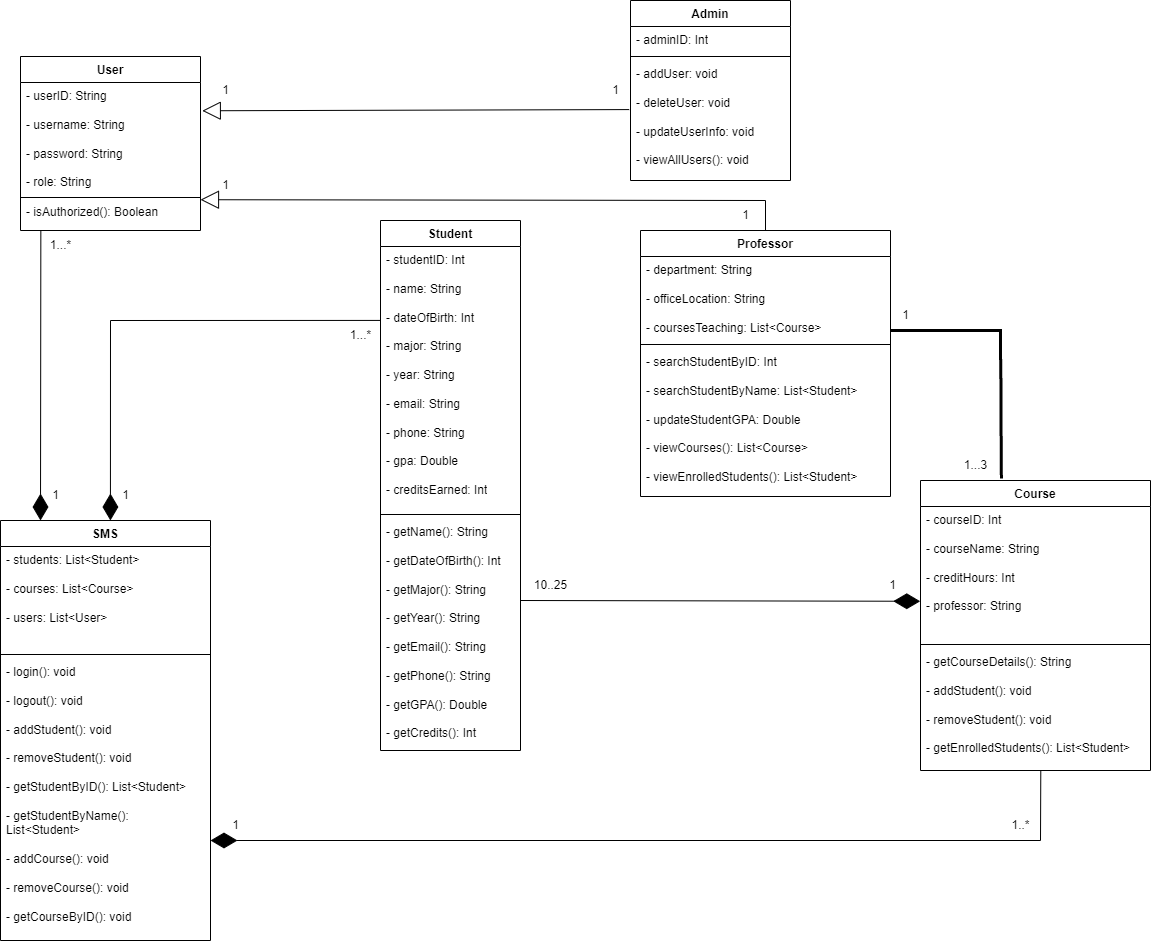

The diagram above was exported from draw.io. Its source (the exported page's mxGraphModel, read from the mxfile embedded in the PNG):
<mxGraphModel dx="2699" dy="977" grid="1" gridSize="10" guides="1" tooltips="1" connect="1" arrows="1" fold="1" page="1" pageScale="1" pageWidth="827" pageHeight="1169" math="0" shadow="0">
  <root>
    <mxCell id="WIyWlLk6GJQsqaUBKTNV-0" />
    <mxCell id="WIyWlLk6GJQsqaUBKTNV-1" parent="WIyWlLk6GJQsqaUBKTNV-0" />
    <mxCell id="zS47Xuw-DA11DCwyIxi2-0" value="User" style="swimlane;fontStyle=1;align=center;verticalAlign=top;childLayout=stackLayout;horizontal=1;startSize=26;horizontalStack=0;resizeParent=1;resizeParentMax=0;resizeLast=0;collapsible=1;marginBottom=0;whiteSpace=wrap;html=1;" parent="WIyWlLk6GJQsqaUBKTNV-1" vertex="1">
      <mxGeometry x="-60" y="136" width="180" height="174" as="geometry" />
    </mxCell>
    <mxCell id="zS47Xuw-DA11DCwyIxi2-1" value="- userID: String&lt;div&gt;&lt;br&gt;&lt;div&gt;- username: String&lt;/div&gt;&lt;div&gt;&lt;br&gt;&lt;/div&gt;&lt;div&gt;- password: String&lt;/div&gt;&lt;div&gt;&lt;br&gt;&lt;/div&gt;&lt;div&gt;- role: String&lt;/div&gt;&lt;/div&gt;" style="text;strokeColor=none;fillColor=none;align=left;verticalAlign=top;spacingLeft=4;spacingRight=4;overflow=hidden;rotatable=0;points=[[0,0.5],[1,0.5]];portConstraint=eastwest;whiteSpace=wrap;html=1;" parent="zS47Xuw-DA11DCwyIxi2-0" vertex="1">
      <mxGeometry y="26" width="180" height="114" as="geometry" />
    </mxCell>
    <mxCell id="zS47Xuw-DA11DCwyIxi2-2" value="" style="line;strokeWidth=1;fillColor=none;align=left;verticalAlign=middle;spacingTop=-1;spacingLeft=3;spacingRight=3;rotatable=0;labelPosition=right;points=[];portConstraint=eastwest;strokeColor=inherit;" parent="zS47Xuw-DA11DCwyIxi2-0" vertex="1">
      <mxGeometry y="140" width="180" height="2" as="geometry" />
    </mxCell>
    <mxCell id="zS47Xuw-DA11DCwyIxi2-3" value="&lt;div&gt;&lt;span style=&quot;background-color: initial;&quot;&gt;- isAuthorized(): Boolean&lt;/span&gt;&lt;br&gt;&lt;/div&gt;" style="text;strokeColor=none;fillColor=none;align=left;verticalAlign=top;spacingLeft=4;spacingRight=4;overflow=hidden;rotatable=0;points=[[0,0.5],[1,0.5]];portConstraint=eastwest;whiteSpace=wrap;html=1;" parent="zS47Xuw-DA11DCwyIxi2-0" vertex="1">
      <mxGeometry y="142" width="180" height="32" as="geometry" />
    </mxCell>
    <mxCell id="zS47Xuw-DA11DCwyIxi2-4" value="Student" style="swimlane;fontStyle=1;align=center;verticalAlign=top;childLayout=stackLayout;horizontal=1;startSize=26;horizontalStack=0;resizeParent=1;resizeParentMax=0;resizeLast=0;collapsible=1;marginBottom=0;whiteSpace=wrap;html=1;" parent="WIyWlLk6GJQsqaUBKTNV-1" vertex="1">
      <mxGeometry x="300" y="300" width="140" height="530" as="geometry" />
    </mxCell>
    <mxCell id="zS47Xuw-DA11DCwyIxi2-5" value="- studentID: Int&lt;div&gt;&lt;br&gt;&lt;div&gt;- name: String&lt;/div&gt;&lt;div&gt;&lt;br&gt;&lt;/div&gt;&lt;div&gt;- dateOfBirth: Int&lt;/div&gt;&lt;div&gt;&lt;br&gt;&lt;/div&gt;&lt;div&gt;- major: String&lt;/div&gt;&lt;div&gt;&lt;br&gt;&lt;/div&gt;&lt;div&gt;- year: String&lt;/div&gt;&lt;div&gt;&lt;br&gt;&lt;/div&gt;&lt;div&gt;- email: String&lt;/div&gt;&lt;div&gt;&lt;br&gt;&lt;/div&gt;&lt;div&gt;- phone: String&lt;/div&gt;&lt;div&gt;&lt;br&gt;&lt;/div&gt;&lt;div&gt;- gpa: Double&lt;/div&gt;&lt;div&gt;&lt;br&gt;&lt;/div&gt;&lt;div&gt;- creditsEarned: Int&lt;/div&gt;&lt;/div&gt;" style="text;strokeColor=none;fillColor=none;align=left;verticalAlign=top;spacingLeft=4;spacingRight=4;overflow=hidden;rotatable=0;points=[[0,0.5],[1,0.5]];portConstraint=eastwest;whiteSpace=wrap;html=1;" parent="zS47Xuw-DA11DCwyIxi2-4" vertex="1">
      <mxGeometry y="26" width="140" height="264" as="geometry" />
    </mxCell>
    <mxCell id="zS47Xuw-DA11DCwyIxi2-6" value="" style="line;strokeWidth=1;fillColor=none;align=left;verticalAlign=middle;spacingTop=-1;spacingLeft=3;spacingRight=3;rotatable=0;labelPosition=right;points=[];portConstraint=eastwest;strokeColor=inherit;" parent="zS47Xuw-DA11DCwyIxi2-4" vertex="1">
      <mxGeometry y="290" width="140" height="8" as="geometry" />
    </mxCell>
    <mxCell id="zS47Xuw-DA11DCwyIxi2-7" value="- getName(): String&lt;div&gt;&lt;br&gt;&lt;/div&gt;&lt;div&gt;- getDateOfBirth(): Int&lt;/div&gt;&lt;div&gt;&lt;br&gt;&lt;/div&gt;&lt;div&gt;- getMajor(): String&lt;/div&gt;&lt;div&gt;&lt;br&gt;&lt;/div&gt;&lt;div&gt;- getYear(): String&lt;/div&gt;&lt;div&gt;&lt;br&gt;&lt;/div&gt;&lt;div&gt;- getEmail(): String&lt;/div&gt;&lt;div&gt;&lt;br&gt;&lt;/div&gt;&lt;div&gt;- getPhone(): String&lt;/div&gt;&lt;div&gt;&lt;br&gt;&lt;/div&gt;&lt;div&gt;- getGPA(): Double&lt;/div&gt;&lt;div&gt;&lt;br&gt;&lt;/div&gt;&lt;div&gt;- getCredits(): Int&lt;/div&gt;" style="text;strokeColor=none;fillColor=none;align=left;verticalAlign=top;spacingLeft=4;spacingRight=4;overflow=hidden;rotatable=0;points=[[0,0.5],[1,0.5]];portConstraint=eastwest;whiteSpace=wrap;html=1;" parent="zS47Xuw-DA11DCwyIxi2-4" vertex="1">
      <mxGeometry y="298" width="140" height="232" as="geometry" />
    </mxCell>
    <mxCell id="zS47Xuw-DA11DCwyIxi2-20" value="Admin" style="swimlane;fontStyle=1;align=center;verticalAlign=top;childLayout=stackLayout;horizontal=1;startSize=26;horizontalStack=0;resizeParent=1;resizeParentMax=0;resizeLast=0;collapsible=1;marginBottom=0;whiteSpace=wrap;html=1;" parent="WIyWlLk6GJQsqaUBKTNV-1" vertex="1">
      <mxGeometry x="550" y="80" width="160" height="180" as="geometry" />
    </mxCell>
    <mxCell id="zS47Xuw-DA11DCwyIxi2-21" value="- adminID: Int" style="text;strokeColor=none;fillColor=none;align=left;verticalAlign=top;spacingLeft=4;spacingRight=4;overflow=hidden;rotatable=0;points=[[0,0.5],[1,0.5]];portConstraint=eastwest;whiteSpace=wrap;html=1;" parent="zS47Xuw-DA11DCwyIxi2-20" vertex="1">
      <mxGeometry y="26" width="160" height="26" as="geometry" />
    </mxCell>
    <mxCell id="zS47Xuw-DA11DCwyIxi2-22" value="" style="line;strokeWidth=1;fillColor=none;align=left;verticalAlign=middle;spacingTop=-1;spacingLeft=3;spacingRight=3;rotatable=0;labelPosition=right;points=[];portConstraint=eastwest;strokeColor=inherit;" parent="zS47Xuw-DA11DCwyIxi2-20" vertex="1">
      <mxGeometry y="52" width="160" height="8" as="geometry" />
    </mxCell>
    <mxCell id="zS47Xuw-DA11DCwyIxi2-23" value="&lt;div&gt;- addUser: void&lt;/div&gt;&lt;div&gt;&lt;br&gt;&lt;/div&gt;&lt;div&gt;- deleteUser: void&lt;/div&gt;&lt;div&gt;&lt;br&gt;&lt;/div&gt;&lt;div&gt;- updateUserInfo: void&lt;/div&gt;&lt;div&gt;&lt;br&gt;&lt;/div&gt;&lt;div&gt;- viewAllUsers(): void&lt;/div&gt;" style="text;strokeColor=none;fillColor=none;align=left;verticalAlign=top;spacingLeft=4;spacingRight=4;overflow=hidden;rotatable=0;points=[[0,0.5],[1,0.5]];portConstraint=eastwest;whiteSpace=wrap;html=1;" parent="zS47Xuw-DA11DCwyIxi2-20" vertex="1">
      <mxGeometry y="60" width="160" height="120" as="geometry" />
    </mxCell>
    <mxCell id="zS47Xuw-DA11DCwyIxi2-24" value="Professor" style="swimlane;fontStyle=1;align=center;verticalAlign=top;childLayout=stackLayout;horizontal=1;startSize=26;horizontalStack=0;resizeParent=1;resizeParentMax=0;resizeLast=0;collapsible=1;marginBottom=0;whiteSpace=wrap;html=1;" parent="WIyWlLk6GJQsqaUBKTNV-1" vertex="1">
      <mxGeometry x="560" y="310" width="250" height="266" as="geometry" />
    </mxCell>
    <mxCell id="zS47Xuw-DA11DCwyIxi2-25" value="- department: String&lt;div&gt;&lt;br&gt;&lt;/div&gt;&lt;div&gt;- officeLocation: String&lt;/div&gt;&lt;div&gt;&lt;br&gt;&lt;/div&gt;&lt;div&gt;- coursesTeaching: List&amp;lt;Course&amp;gt;&lt;br&gt;&lt;div&gt;&lt;br&gt;&lt;/div&gt;&lt;/div&gt;" style="text;strokeColor=none;fillColor=none;align=left;verticalAlign=top;spacingLeft=4;spacingRight=4;overflow=hidden;rotatable=0;points=[[0,0.5],[1,0.5]];portConstraint=eastwest;whiteSpace=wrap;html=1;" parent="zS47Xuw-DA11DCwyIxi2-24" vertex="1">
      <mxGeometry y="26" width="250" height="84" as="geometry" />
    </mxCell>
    <mxCell id="zS47Xuw-DA11DCwyIxi2-26" value="" style="line;strokeWidth=1;fillColor=none;align=left;verticalAlign=middle;spacingTop=-1;spacingLeft=3;spacingRight=3;rotatable=0;labelPosition=right;points=[];portConstraint=eastwest;strokeColor=inherit;" parent="zS47Xuw-DA11DCwyIxi2-24" vertex="1">
      <mxGeometry y="110" width="250" height="8" as="geometry" />
    </mxCell>
    <mxCell id="zS47Xuw-DA11DCwyIxi2-27" value="&lt;div&gt;- searchStudentByID: Int&lt;/div&gt;&lt;div&gt;&lt;br&gt;&lt;/div&gt;&lt;div&gt;- searchStudentByName: List&amp;lt;Student&amp;gt;&lt;/div&gt;&lt;div&gt;&lt;br&gt;&lt;/div&gt;&lt;div&gt;- updateStudentGPA: Double&lt;/div&gt;&lt;div&gt;&lt;br&gt;&lt;/div&gt;&lt;div&gt;- viewCourses(): List&amp;lt;Course&amp;gt;&lt;/div&gt;&lt;div&gt;&lt;br&gt;&lt;/div&gt;&lt;div&gt;- viewEnrolledStudents(): List&amp;lt;Student&amp;gt;&lt;/div&gt;" style="text;strokeColor=none;fillColor=none;align=left;verticalAlign=top;spacingLeft=4;spacingRight=4;overflow=hidden;rotatable=0;points=[[0,0.5],[1,0.5]];portConstraint=eastwest;whiteSpace=wrap;html=1;" parent="zS47Xuw-DA11DCwyIxi2-24" vertex="1">
      <mxGeometry y="118" width="250" height="148" as="geometry" />
    </mxCell>
    <mxCell id="zS47Xuw-DA11DCwyIxi2-28" value="Course" style="swimlane;fontStyle=1;align=center;verticalAlign=top;childLayout=stackLayout;horizontal=1;startSize=26;horizontalStack=0;resizeParent=1;resizeParentMax=0;resizeLast=0;collapsible=1;marginBottom=0;whiteSpace=wrap;html=1;" parent="WIyWlLk6GJQsqaUBKTNV-1" vertex="1">
      <mxGeometry x="840" y="560" width="230" height="290" as="geometry" />
    </mxCell>
    <mxCell id="zS47Xuw-DA11DCwyIxi2-29" value="- courseID: Int&lt;div&gt;&lt;br&gt;&lt;div&gt;- courseName: String&lt;/div&gt;&lt;div&gt;&lt;br&gt;&lt;/div&gt;&lt;div&gt;- creditHours: Int&lt;/div&gt;&lt;div&gt;&lt;br&gt;&lt;/div&gt;&lt;div&gt;- professor: String&lt;/div&gt;&lt;/div&gt;" style="text;strokeColor=none;fillColor=none;align=left;verticalAlign=top;spacingLeft=4;spacingRight=4;overflow=hidden;rotatable=0;points=[[0,0.5],[1,0.5]];portConstraint=eastwest;whiteSpace=wrap;html=1;" parent="zS47Xuw-DA11DCwyIxi2-28" vertex="1">
      <mxGeometry y="26" width="230" height="134" as="geometry" />
    </mxCell>
    <mxCell id="zS47Xuw-DA11DCwyIxi2-30" value="" style="line;strokeWidth=1;fillColor=none;align=left;verticalAlign=middle;spacingTop=-1;spacingLeft=3;spacingRight=3;rotatable=0;labelPosition=right;points=[];portConstraint=eastwest;strokeColor=inherit;" parent="zS47Xuw-DA11DCwyIxi2-28" vertex="1">
      <mxGeometry y="160" width="230" height="8" as="geometry" />
    </mxCell>
    <mxCell id="zS47Xuw-DA11DCwyIxi2-31" value="- getCourseDetails(): String&lt;div&gt;&lt;br&gt;&lt;div&gt;- addStudent(): void&lt;/div&gt;&lt;div&gt;&lt;br&gt;&lt;/div&gt;&lt;div&gt;- removeStudent(): void&lt;/div&gt;&lt;/div&gt;&lt;div&gt;&lt;br&gt;&lt;/div&gt;&lt;div&gt;- getEnrolledStudents(): List&amp;lt;Student&amp;gt;&lt;/div&gt;" style="text;strokeColor=none;fillColor=none;align=left;verticalAlign=top;spacingLeft=4;spacingRight=4;overflow=hidden;rotatable=0;points=[[0,0.5],[1,0.5]];portConstraint=eastwest;whiteSpace=wrap;html=1;" parent="zS47Xuw-DA11DCwyIxi2-28" vertex="1">
      <mxGeometry y="168" width="230" height="122" as="geometry" />
    </mxCell>
    <mxCell id="zS47Xuw-DA11DCwyIxi2-32" value="SMS" style="swimlane;fontStyle=1;align=center;verticalAlign=top;childLayout=stackLayout;horizontal=1;startSize=26;horizontalStack=0;resizeParent=1;resizeParentMax=0;resizeLast=0;collapsible=1;marginBottom=0;whiteSpace=wrap;html=1;" parent="WIyWlLk6GJQsqaUBKTNV-1" vertex="1">
      <mxGeometry x="-80" y="600" width="210" height="420" as="geometry" />
    </mxCell>
    <mxCell id="zS47Xuw-DA11DCwyIxi2-33" value="- students: List&amp;lt;Student&amp;gt;&amp;nbsp;&lt;div&gt;&lt;br&gt;&lt;div&gt;- courses: List&amp;lt;Course&amp;gt;&lt;br&gt;&lt;/div&gt;&lt;div&gt;&lt;br&gt;&lt;/div&gt;&lt;div&gt;- users: List&amp;lt;User&amp;gt;&lt;/div&gt;&lt;div&gt;&lt;br&gt;&lt;/div&gt;&lt;div&gt;&lt;br&gt;&lt;/div&gt;&lt;/div&gt;" style="text;strokeColor=none;fillColor=none;align=left;verticalAlign=top;spacingLeft=4;spacingRight=4;overflow=hidden;rotatable=0;points=[[0,0.5],[1,0.5]];portConstraint=eastwest;whiteSpace=wrap;html=1;" parent="zS47Xuw-DA11DCwyIxi2-32" vertex="1">
      <mxGeometry y="26" width="210" height="104" as="geometry" />
    </mxCell>
    <mxCell id="zS47Xuw-DA11DCwyIxi2-34" value="" style="line;strokeWidth=1;fillColor=none;align=left;verticalAlign=middle;spacingTop=-1;spacingLeft=3;spacingRight=3;rotatable=0;labelPosition=right;points=[];portConstraint=eastwest;strokeColor=inherit;" parent="zS47Xuw-DA11DCwyIxi2-32" vertex="1">
      <mxGeometry y="130" width="210" height="8" as="geometry" />
    </mxCell>
    <mxCell id="zS47Xuw-DA11DCwyIxi2-35" value="&lt;div&gt;- login(): void&lt;/div&gt;&lt;div&gt;&lt;br&gt;&lt;/div&gt;&lt;div&gt;- logout(): void&lt;/div&gt;&lt;div&gt;&lt;br&gt;&lt;/div&gt;- addStudent(): void&lt;div&gt;&lt;br&gt;&lt;div&gt;- removeStudent(): void&lt;/div&gt;&lt;div&gt;&lt;br&gt;&lt;/div&gt;&lt;div&gt;- getStudentByID(): List&amp;lt;Student&amp;gt;&lt;/div&gt;&lt;/div&gt;&lt;div&gt;&lt;br&gt;&lt;/div&gt;&lt;div&gt;- getStudentByName(): List&amp;lt;Student&amp;gt;&lt;/div&gt;&lt;div&gt;&lt;br&gt;&lt;/div&gt;&lt;div&gt;- addCourse(): void&lt;/div&gt;&lt;div&gt;&lt;br&gt;&lt;/div&gt;&lt;div&gt;- removeCourse(): void&lt;/div&gt;&lt;div&gt;&lt;br&gt;&lt;/div&gt;&lt;div&gt;- getCourseByID(): void&lt;/div&gt;" style="text;strokeColor=none;fillColor=none;align=left;verticalAlign=top;spacingLeft=4;spacingRight=4;overflow=hidden;rotatable=0;points=[[0,0.5],[1,0.5]];portConstraint=eastwest;whiteSpace=wrap;html=1;" parent="zS47Xuw-DA11DCwyIxi2-32" vertex="1">
      <mxGeometry y="138" width="210" height="282" as="geometry" />
    </mxCell>
    <mxCell id="zS47Xuw-DA11DCwyIxi2-37" value="" style="endArrow=block;endSize=16;endFill=0;html=1;rounded=0;exitX=1.006;exitY=0.322;exitDx=0;exitDy=0;exitPerimeter=0;entryX=1;entryY=0.038;entryDx=0;entryDy=0;entryPerimeter=0;" parent="WIyWlLk6GJQsqaUBKTNV-1" edge="1" target="zS47Xuw-DA11DCwyIxi2-3">
      <mxGeometry width="160" relative="1" as="geometry">
        <mxPoint x="685" y="310" as="sourcePoint" />
        <mxPoint x="120" y="253.45038167938947" as="targetPoint" />
        <Array as="points">
          <mxPoint x="685" y="280" />
        </Array>
      </mxGeometry>
    </mxCell>
    <mxCell id="zS47Xuw-DA11DCwyIxi2-39" value="1" style="text;html=1;align=center;verticalAlign=middle;resizable=0;points=[];autosize=1;strokeColor=none;fillColor=none;" parent="WIyWlLk6GJQsqaUBKTNV-1" vertex="1">
      <mxGeometry x="130" y="155" width="30" height="30" as="geometry" />
    </mxCell>
    <mxCell id="zS47Xuw-DA11DCwyIxi2-40" value="1" style="text;html=1;align=center;verticalAlign=middle;resizable=0;points=[];autosize=1;strokeColor=none;fillColor=none;" parent="WIyWlLk6GJQsqaUBKTNV-1" vertex="1">
      <mxGeometry x="520" y="155" width="30" height="30" as="geometry" />
    </mxCell>
    <mxCell id="zS47Xuw-DA11DCwyIxi2-41" value="1" style="text;html=1;align=center;verticalAlign=middle;resizable=0;points=[];autosize=1;strokeColor=none;fillColor=none;" parent="WIyWlLk6GJQsqaUBKTNV-1" vertex="1">
      <mxGeometry x="130" y="250" width="30" height="30" as="geometry" />
    </mxCell>
    <mxCell id="zS47Xuw-DA11DCwyIxi2-42" value="1" style="text;html=1;align=center;verticalAlign=middle;resizable=0;points=[];autosize=1;strokeColor=none;fillColor=none;" parent="WIyWlLk6GJQsqaUBKTNV-1" vertex="1">
      <mxGeometry x="650" y="280" width="30" height="30" as="geometry" />
    </mxCell>
    <mxCell id="zS47Xuw-DA11DCwyIxi2-49" value="" style="endArrow=none;startArrow=none;endFill=0;startFill=0;endSize=8;html=1;verticalAlign=bottom;labelBackgroundColor=none;strokeWidth=3;rounded=0;entryX=0.352;entryY=-0.007;entryDx=0;entryDy=0;entryPerimeter=0;" parent="WIyWlLk6GJQsqaUBKTNV-1" target="zS47Xuw-DA11DCwyIxi2-28" edge="1">
      <mxGeometry width="160" relative="1" as="geometry">
        <mxPoint x="810" y="410" as="sourcePoint" />
        <mxPoint x="970" y="410" as="targetPoint" />
        <Array as="points">
          <mxPoint x="920" y="410" />
        </Array>
      </mxGeometry>
    </mxCell>
    <mxCell id="zS47Xuw-DA11DCwyIxi2-50" value="1" style="text;html=1;align=center;verticalAlign=middle;resizable=0;points=[];autosize=1;strokeColor=none;fillColor=none;" parent="WIyWlLk6GJQsqaUBKTNV-1" vertex="1">
      <mxGeometry x="810" y="380" width="30" height="30" as="geometry" />
    </mxCell>
    <mxCell id="zS47Xuw-DA11DCwyIxi2-51" value="1...3" style="text;html=1;align=center;verticalAlign=middle;resizable=0;points=[];autosize=1;strokeColor=none;fillColor=none;" parent="WIyWlLk6GJQsqaUBKTNV-1" vertex="1">
      <mxGeometry x="870" y="530" width="50" height="30" as="geometry" />
    </mxCell>
    <mxCell id="zS47Xuw-DA11DCwyIxi2-56" value="1" style="text;html=1;align=center;verticalAlign=middle;resizable=0;points=[];autosize=1;strokeColor=none;fillColor=none;" parent="WIyWlLk6GJQsqaUBKTNV-1" vertex="1">
      <mxGeometry x="797" y="650" width="30" height="30" as="geometry" />
    </mxCell>
    <mxCell id="zS47Xuw-DA11DCwyIxi2-60" value="1...*" style="text;html=1;align=center;verticalAlign=middle;resizable=0;points=[];autosize=1;strokeColor=none;fillColor=none;" parent="WIyWlLk6GJQsqaUBKTNV-1" vertex="1">
      <mxGeometry x="260" y="400" width="40" height="30" as="geometry" />
    </mxCell>
    <mxCell id="zS47Xuw-DA11DCwyIxi2-63" value="1..*" style="text;html=1;align=center;verticalAlign=middle;resizable=0;points=[];autosize=1;strokeColor=none;fillColor=none;" parent="WIyWlLk6GJQsqaUBKTNV-1" vertex="1">
      <mxGeometry x="920" y="890" width="40" height="30" as="geometry" />
    </mxCell>
    <mxCell id="zS47Xuw-DA11DCwyIxi2-66" value="1...*" style="text;html=1;align=center;verticalAlign=middle;resizable=0;points=[];autosize=1;strokeColor=none;fillColor=none;" parent="WIyWlLk6GJQsqaUBKTNV-1" vertex="1">
      <mxGeometry x="-40" y="310" width="40" height="30" as="geometry" />
    </mxCell>
    <mxCell id="zS47Xuw-DA11DCwyIxi2-36" value="" style="endArrow=block;endSize=16;endFill=0;html=1;rounded=0;exitX=-0.008;exitY=0.409;exitDx=0;exitDy=0;exitPerimeter=0;entryX=1.01;entryY=0.248;entryDx=0;entryDy=0;entryPerimeter=0;" parent="WIyWlLk6GJQsqaUBKTNV-1" source="zS47Xuw-DA11DCwyIxi2-23" target="zS47Xuw-DA11DCwyIxi2-1" edge="1">
      <mxGeometry width="160" relative="1" as="geometry">
        <mxPoint x="251.26" y="130" as="sourcePoint" />
        <mxPoint x="200.00000000000023" y="230.9739999999999" as="targetPoint" />
      </mxGeometry>
    </mxCell>
    <mxCell id="-A-bRTixERK1IYssXzr--0" value="" style="endArrow=diamondThin;endFill=1;endSize=24;html=1;rounded=0;entryX=1.007;entryY=0.915;entryDx=0;entryDy=0;entryPerimeter=0;exitX=0.523;exitY=0.999;exitDx=0;exitDy=0;exitPerimeter=0;" edge="1" parent="WIyWlLk6GJQsqaUBKTNV-1" source="zS47Xuw-DA11DCwyIxi2-31">
      <mxGeometry width="160" relative="1" as="geometry">
        <mxPoint x="960" y="920" as="sourcePoint" />
        <mxPoint x="129.9999999999998" y="920.0000000000002" as="targetPoint" />
        <Array as="points">
          <mxPoint x="960" y="920" />
        </Array>
      </mxGeometry>
    </mxCell>
    <mxCell id="-A-bRTixERK1IYssXzr--1" value="" style="endArrow=diamondThin;endFill=1;endSize=24;html=1;rounded=0;entryX=0.571;entryY=0;entryDx=0;entryDy=0;entryPerimeter=0;exitX=0;exitY=0.28;exitDx=0;exitDy=0;exitPerimeter=0;" edge="1" parent="WIyWlLk6GJQsqaUBKTNV-1" source="zS47Xuw-DA11DCwyIxi2-5">
      <mxGeometry width="160" relative="1" as="geometry">
        <mxPoint x="30" y="440" as="sourcePoint" />
        <mxPoint x="29.919999999999852" y="600" as="targetPoint" />
        <Array as="points">
          <mxPoint x="30" y="400" />
        </Array>
      </mxGeometry>
    </mxCell>
    <mxCell id="-A-bRTixERK1IYssXzr--2" value="" style="endArrow=diamondThin;endFill=1;endSize=24;html=1;rounded=0;entryX=0.25;entryY=0;entryDx=0;entryDy=0;exitX=0.113;exitY=1.02;exitDx=0;exitDy=0;exitPerimeter=0;" edge="1" parent="WIyWlLk6GJQsqaUBKTNV-1" source="zS47Xuw-DA11DCwyIxi2-3">
      <mxGeometry width="160" relative="1" as="geometry">
        <mxPoint x="-2.5" y="410" as="sourcePoint" />
        <mxPoint x="-40" y="600" as="targetPoint" />
      </mxGeometry>
    </mxCell>
    <mxCell id="-A-bRTixERK1IYssXzr--3" value="1" style="text;html=1;align=center;verticalAlign=middle;resizable=0;points=[];autosize=1;strokeColor=none;fillColor=none;" vertex="1" parent="WIyWlLk6GJQsqaUBKTNV-1">
      <mxGeometry x="-40" y="560" width="30" height="30" as="geometry" />
    </mxCell>
    <mxCell id="-A-bRTixERK1IYssXzr--4" value="1" style="text;html=1;align=center;verticalAlign=middle;resizable=0;points=[];autosize=1;strokeColor=none;fillColor=none;" vertex="1" parent="WIyWlLk6GJQsqaUBKTNV-1">
      <mxGeometry x="30" y="560" width="30" height="30" as="geometry" />
    </mxCell>
    <mxCell id="-A-bRTixERK1IYssXzr--5" value="1" style="text;html=1;align=center;verticalAlign=middle;resizable=0;points=[];autosize=1;strokeColor=none;fillColor=none;" vertex="1" parent="WIyWlLk6GJQsqaUBKTNV-1">
      <mxGeometry x="140" y="890" width="30" height="30" as="geometry" />
    </mxCell>
    <mxCell id="-A-bRTixERK1IYssXzr--6" value="" style="endArrow=diamondThin;endFill=1;endSize=24;html=1;rounded=0;entryX=0;entryY=0.5;entryDx=0;entryDy=0;exitX=1.002;exitY=0.207;exitDx=0;exitDy=0;exitPerimeter=0;" edge="1" parent="WIyWlLk6GJQsqaUBKTNV-1">
      <mxGeometry width="160" relative="1" as="geometry">
        <mxPoint x="439.9999999999998" y="680.0040000000001" as="sourcePoint" />
        <mxPoint x="839.72" y="680.77" as="targetPoint" />
      </mxGeometry>
    </mxCell>
    <mxCell id="-A-bRTixERK1IYssXzr--7" value="10..25" style="text;html=1;align=center;verticalAlign=middle;resizable=0;points=[];autosize=1;strokeColor=none;fillColor=none;" vertex="1" parent="WIyWlLk6GJQsqaUBKTNV-1">
      <mxGeometry x="440" y="650" width="60" height="30" as="geometry" />
    </mxCell>
  </root>
</mxGraphModel>